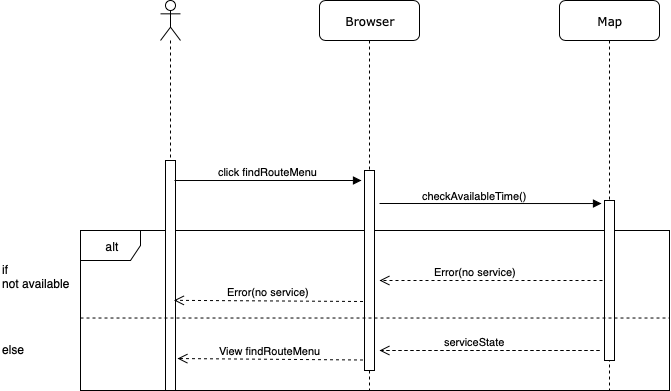

The diagram above was exported from draw.io. Its source (the exported page's mxGraphModel, read from the mxfile embedded in the PNG):
<mxGraphModel dx="2052" dy="1084" grid="1" gridSize="10" guides="1" tooltips="1" connect="1" arrows="1" fold="1" page="1" pageScale="1" pageWidth="1100" pageHeight="850" background="#ffffff" math="0" shadow="0">
  <root>
    <mxCell id="0" />
    <mxCell id="1" parent="0" />
    <mxCell id="iUw17JxF-_QMCRgN9azM-15" value="alt" style="shape=umlFrame;whiteSpace=wrap;html=1;" parent="1" vertex="1">
      <mxGeometry x="280" y="430" width="589" height="160" as="geometry" />
    </mxCell>
    <mxCell id="iUw17JxF-_QMCRgN9azM-16" value="Browser" style="shape=umlLifeline;perimeter=lifelinePerimeter;whiteSpace=wrap;html=1;container=1;collapsible=0;recursiveResize=0;outlineConnect=0;rounded=1;shadow=0;comic=0;labelBackgroundColor=none;strokeColor=#000000;strokeWidth=1;fillColor=#FFFFFF;fontFamily=Verdana;fontSize=12;fontColor=#000000;align=center;" parent="1" vertex="1">
      <mxGeometry x="519" y="200" width="100" height="390" as="geometry" />
    </mxCell>
    <mxCell id="iUw17JxF-_QMCRgN9azM-17" value="" style="html=1;points=[];perimeter=orthogonalPerimeter;rounded=0;shadow=0;comic=0;labelBackgroundColor=none;strokeColor=#000000;strokeWidth=1;fillColor=#FFFFFF;fontFamily=Verdana;fontSize=12;fontColor=#000000;align=center;" parent="iUw17JxF-_QMCRgN9azM-16" vertex="1">
      <mxGeometry x="45" y="170" width="10" height="200" as="geometry" />
    </mxCell>
    <mxCell id="iUw17JxF-_QMCRgN9azM-18" value="checkAvailableTime()" style="html=1;verticalAlign=bottom;endArrow=block;entryX=-0.3;entryY=0.019;entryDx=0;entryDy=0;entryPerimeter=0;" parent="1" target="iUw17JxF-_QMCRgN9azM-24" edge="1">
      <mxGeometry x="-0.1391" y="-1" relative="1" as="geometry">
        <mxPoint x="579" y="403" as="sourcePoint" />
        <mxPoint x="1469" y="390" as="targetPoint" />
        <mxPoint as="offset" />
      </mxGeometry>
    </mxCell>
    <mxCell id="iUw17JxF-_QMCRgN9azM-19" value="Error(no service)" style="html=1;verticalAlign=bottom;endArrow=open;dashed=1;endSize=8;" parent="1" edge="1">
      <mxGeometry x="0.1381" relative="1" as="geometry">
        <mxPoint x="579" y="480" as="targetPoint" />
        <mxPoint x="802" y="480" as="sourcePoint" />
        <mxPoint as="offset" />
      </mxGeometry>
    </mxCell>
    <mxCell id="iUw17JxF-_QMCRgN9azM-20" value="" style="shape=umlLifeline;participant=umlActor;perimeter=lifelinePerimeter;whiteSpace=wrap;html=1;container=1;collapsible=0;recursiveResize=0;verticalAlign=top;spacingTop=36;labelBackgroundColor=#ffffff;outlineConnect=0;" parent="1" vertex="1">
      <mxGeometry x="360" y="200" width="20" height="390" as="geometry" />
    </mxCell>
    <mxCell id="iUw17JxF-_QMCRgN9azM-22" value="" style="html=1;points=[];perimeter=orthogonalPerimeter;rounded=0;shadow=0;comic=0;labelBackgroundColor=none;strokeColor=#000000;strokeWidth=1;fillColor=#FFFFFF;fontFamily=Verdana;fontSize=12;fontColor=#000000;align=center;" parent="iUw17JxF-_QMCRgN9azM-20" vertex="1">
      <mxGeometry x="5" y="160" width="10" height="230" as="geometry" />
    </mxCell>
    <mxCell id="iUw17JxF-_QMCRgN9azM-23" value="Map" style="shape=umlLifeline;perimeter=lifelinePerimeter;whiteSpace=wrap;html=1;container=1;collapsible=0;recursiveResize=0;outlineConnect=0;rounded=1;shadow=0;comic=0;labelBackgroundColor=none;strokeColor=#000000;strokeWidth=1;fillColor=#FFFFFF;fontFamily=Verdana;fontSize=12;fontColor=#000000;align=center;" parent="1" vertex="1">
      <mxGeometry x="759" y="200" width="100" height="390" as="geometry" />
    </mxCell>
    <mxCell id="iUw17JxF-_QMCRgN9azM-24" value="" style="html=1;points=[];perimeter=orthogonalPerimeter;" parent="iUw17JxF-_QMCRgN9azM-23" vertex="1">
      <mxGeometry x="45" y="200" width="10" height="160" as="geometry" />
    </mxCell>
    <mxCell id="iUw17JxF-_QMCRgN9azM-25" value="if&lt;br&gt;not available" style="text;html=1;resizable=0;points=[];autosize=1;align=left;verticalAlign=top;spacingTop=-4;" parent="1" vertex="1">
      <mxGeometry x="200" y="460" width="80" height="30" as="geometry" />
    </mxCell>
    <mxCell id="iUw17JxF-_QMCRgN9azM-26" value="else" style="text;html=1;resizable=0;points=[];autosize=1;align=left;verticalAlign=top;spacingTop=-4;" parent="1" vertex="1">
      <mxGeometry x="200" y="540" width="40" height="20" as="geometry" />
    </mxCell>
    <mxCell id="iUw17JxF-_QMCRgN9azM-27" value="" style="endArrow=none;dashed=1;html=1;exitX=0;exitY=0.547;exitDx=0;exitDy=0;exitPerimeter=0;entryX=1;entryY=0.547;entryDx=0;entryDy=0;entryPerimeter=0;" parent="1" source="iUw17JxF-_QMCRgN9azM-15" target="iUw17JxF-_QMCRgN9azM-15" edge="1">
      <mxGeometry width="50" height="50" relative="1" as="geometry">
        <mxPoint x="279" y="660" as="sourcePoint" />
        <mxPoint x="329" y="610" as="targetPoint" />
      </mxGeometry>
    </mxCell>
    <mxCell id="iUw17JxF-_QMCRgN9azM-28" value="serviceState" style="html=1;verticalAlign=bottom;endArrow=open;dashed=1;endSize=8;" parent="1" edge="1">
      <mxGeometry x="0.1381" relative="1" as="geometry">
        <mxPoint x="579" y="550" as="targetPoint" />
        <mxPoint x="799" y="550" as="sourcePoint" />
        <mxPoint as="offset" />
      </mxGeometry>
    </mxCell>
    <mxCell id="iUw17JxF-_QMCRgN9azM-29" value="View findRouteMenu" style="html=1;verticalAlign=bottom;endArrow=open;dashed=1;endSize=8;entryX=1.2;entryY=0.861;entryDx=0;entryDy=0;entryPerimeter=0;" parent="1" target="iUw17JxF-_QMCRgN9azM-22" edge="1">
      <mxGeometry relative="1" as="geometry">
        <mxPoint x="562.5" y="559.5" as="sourcePoint" />
        <mxPoint x="482.5" y="559.5" as="targetPoint" />
      </mxGeometry>
    </mxCell>
    <mxCell id="iUw17JxF-_QMCRgN9azM-30" value="Error(no service)" style="html=1;verticalAlign=bottom;endArrow=open;dashed=1;endSize=8;entryX=1;entryY=0.111;entryDx=0;entryDy=0;entryPerimeter=0;" parent="1" edge="1">
      <mxGeometry relative="1" as="geometry">
        <mxPoint x="562.5" y="501" as="sourcePoint" />
        <mxPoint x="373.5" y="499.8399999999999" as="targetPoint" />
      </mxGeometry>
    </mxCell>
    <mxCell id="iUw17JxF-_QMCRgN9azM-32" value="click findRouteMenu" style="html=1;verticalAlign=bottom;endArrow=block;exitX=0.9;exitY=0.087;exitDx=0;exitDy=0;exitPerimeter=0;entryX=-0.3;entryY=0.05;entryDx=0;entryDy=0;entryPerimeter=0;" parent="1" source="iUw17JxF-_QMCRgN9azM-22" target="iUw17JxF-_QMCRgN9azM-17" edge="1">
      <mxGeometry width="80" relative="1" as="geometry">
        <mxPoint x="380" y="380" as="sourcePoint" />
        <mxPoint x="460" y="380" as="targetPoint" />
      </mxGeometry>
    </mxCell>
  </root>
</mxGraphModel>